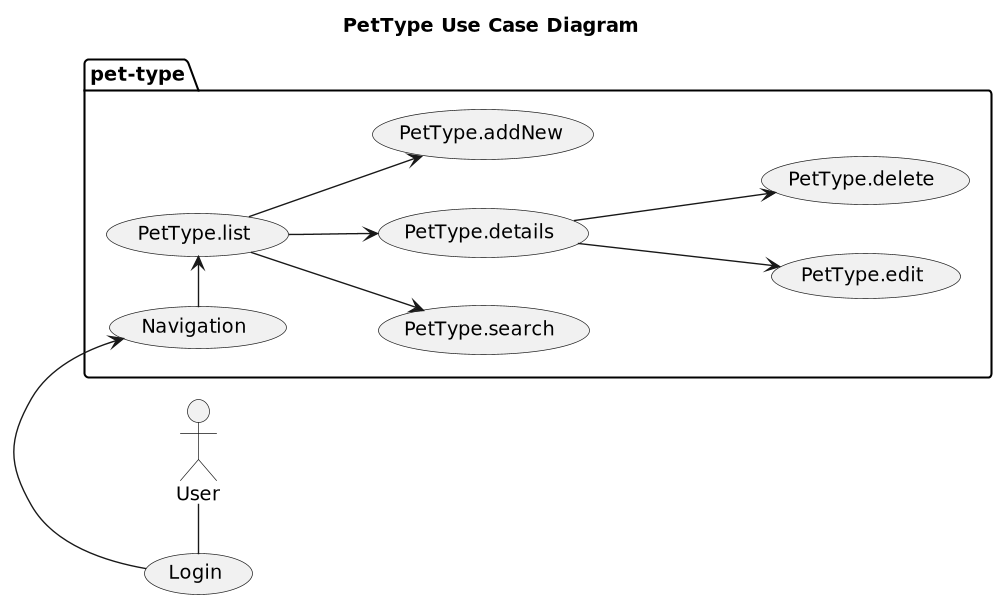

The diagram above was rendered by PlantUML. Its source (embedded in the PNG):
@startuml

title PetType Use Case Diagram

'https://plantuml.com/use-case-diagram

left to right direction
'top to bottom direction

scale 1000 width

User - (Login)
package pet-type {
    (Login) -> (Navigation)
    (Navigation) -> (PetType.list)
    (PetType.list) --> (PetType.search)
    (PetType.list) --> (PetType.details)
    (PetType.list) --> (PetType.addNew)
    (PetType.details) ---> (PetType.edit)
    (PetType.details) ---> (PetType.delete)
}
@enduml